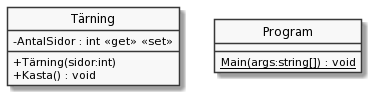

The diagram above was rendered by PlantUML. Its source (embedded in the PNG):
@startuml
skinparam classAttributeIconSize 0
skinparam Monochrome true
hide circle
class Tärning {
    - AntalSidor : int <<get>> <<set>>
    + Tärning(sidor:int)
    + Kasta() : void
}
class Program {
    {static} Main(args:string[]) : void
}
@enduml